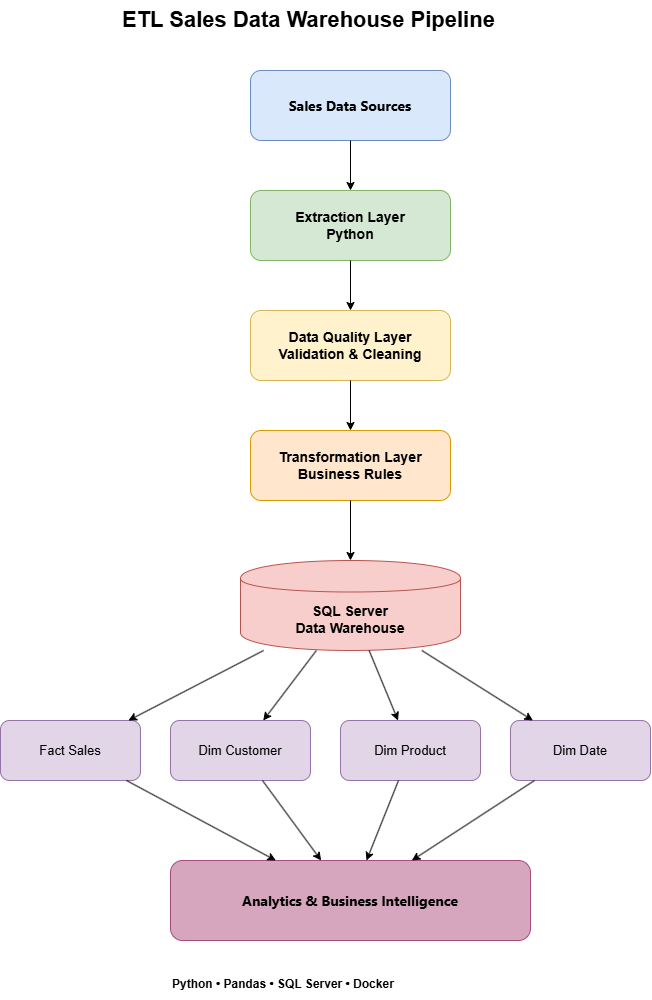

The diagram above was exported from draw.io. Its source (the exported page's mxGraphModel, read from the mxfile embedded in the PNG):
<mxGraphModel dx="549" dy="597" grid="1" gridSize="10" guides="1" tooltips="1" connect="1" arrows="1" fold="1" page="1" pageScale="1" pageWidth="827" pageHeight="1169" math="0" shadow="0">
  <root>
    <mxCell id="0" />
    <mxCell id="1" parent="0" />
    <mxCell id="klcbwErRhdEMg2TXbUtJ-1" parent="1" style="text;html=1;fontSize=22;fontStyle=1;" value="ETL Sales Data Warehouse Pipeline" vertex="1">
      <mxGeometry height="40" width="500" x="209" y="50" as="geometry" />
    </mxCell>
    <mxCell id="klcbwErRhdEMg2TXbUtJ-2" parent="1" style="rounded=1;whiteSpace=wrap;html=1;fillColor=#dae8fc;strokeColor=#6c8ebf;fontSize=14;fontStyle=1;" value="&lt;div style=&quot;text-align: start; font-family: &amp;quot;Segoe UI&amp;quot;; line-height: 20px;&quot;&gt;Sales Data Sources&lt;/div&gt;" vertex="1">
      <mxGeometry height="70" width="200" x="339" y="120" as="geometry" />
    </mxCell>
    <mxCell id="klcbwErRhdEMg2TXbUtJ-3" parent="1" style="rounded=1;whiteSpace=wrap;html=1;fillColor=#d5e8d4;strokeColor=#82b366;fontSize=14;fontStyle=1;" value="Extraction Layer&#10;Python" vertex="1">
      <mxGeometry height="70" width="200" x="339" y="240" as="geometry" />
    </mxCell>
    <mxCell id="klcbwErRhdEMg2TXbUtJ-4" parent="1" style="rounded=1;whiteSpace=wrap;html=1;fillColor=#fff2cc;strokeColor=#d6b656;fontSize=14;fontStyle=1;" value="Data Quality Layer&#10;Validation &amp; Cleaning" vertex="1">
      <mxGeometry height="70" width="200" x="339" y="360" as="geometry" />
    </mxCell>
    <mxCell id="klcbwErRhdEMg2TXbUtJ-5" parent="1" style="rounded=1;whiteSpace=wrap;html=1;fillColor=#ffe6cc;strokeColor=#d79b00;fontSize=14;fontStyle=1;" value="Transformation Layer&#10;Business Rules" vertex="1">
      <mxGeometry height="70" width="200" x="339" y="480" as="geometry" />
    </mxCell>
    <mxCell id="klcbwErRhdEMg2TXbUtJ-6" parent="1" style="shape=cylinder;whiteSpace=wrap;html=1;boundedLbl=1;fillColor=#f8cecc;strokeColor=#b85450;fontSize=14;fontStyle=1;" value="SQL Server&#10;Data Warehouse" vertex="1">
      <mxGeometry height="90" width="220" x="329" y="610" as="geometry" />
    </mxCell>
    <mxCell id="klcbwErRhdEMg2TXbUtJ-7" parent="1" style="rounded=1;whiteSpace=wrap;html=1;fillColor=#e1d5e7;strokeColor=#9673a6;fontSize=13;" value="Fact Sales" vertex="1">
      <mxGeometry height="60" width="140" x="89" y="770" as="geometry" />
    </mxCell>
    <mxCell id="klcbwErRhdEMg2TXbUtJ-8" parent="1" style="rounded=1;whiteSpace=wrap;html=1;fillColor=#e1d5e7;strokeColor=#9673a6;fontSize=13;" value="Dim Customer" vertex="1">
      <mxGeometry height="60" width="140" x="259" y="770" as="geometry" />
    </mxCell>
    <mxCell id="klcbwErRhdEMg2TXbUtJ-9" parent="1" style="rounded=1;whiteSpace=wrap;html=1;fillColor=#e1d5e7;strokeColor=#9673a6;fontSize=13;" value="Dim Product" vertex="1">
      <mxGeometry height="60" width="140" x="429" y="770" as="geometry" />
    </mxCell>
    <mxCell id="klcbwErRhdEMg2TXbUtJ-10" parent="1" style="rounded=1;whiteSpace=wrap;html=1;fillColor=#e1d5e7;strokeColor=#9673a6;fontSize=13;" value="Dim Date" vertex="1">
      <mxGeometry height="60" width="140" x="599" y="770" as="geometry" />
    </mxCell>
    <mxCell id="klcbwErRhdEMg2TXbUtJ-11" parent="1" style="rounded=1;whiteSpace=wrap;html=1;fillColor=#d5a6bd;strokeColor=#a64d79;fontSize=14;fontStyle=1;" value="&lt;div style=&quot;text-align: start; font-family: &amp;quot;Segoe UI&amp;quot;; line-height: 20px;&quot;&gt;Analytics &amp;amp; Business Intelligence&lt;/div&gt;" vertex="1">
      <mxGeometry height="80" width="360" x="259" y="910" as="geometry" />
    </mxCell>
    <mxCell id="klcbwErRhdEMg2TXbUtJ-12" parent="1" style="text;html=1;fontSize=12;fontStyle=1;" value="Python • Pandas • SQL Server • Docker" vertex="1">
      <mxGeometry height="30" width="360" x="259" y="1020" as="geometry" />
    </mxCell>
    <mxCell id="klcbwErRhdEMg2TXbUtJ-13" edge="1" parent="1" source="klcbwErRhdEMg2TXbUtJ-2" target="klcbwErRhdEMg2TXbUtJ-3">
      <mxGeometry relative="1" as="geometry" />
    </mxCell>
    <mxCell id="klcbwErRhdEMg2TXbUtJ-14" edge="1" parent="1" source="klcbwErRhdEMg2TXbUtJ-3" target="klcbwErRhdEMg2TXbUtJ-4">
      <mxGeometry relative="1" as="geometry" />
    </mxCell>
    <mxCell id="klcbwErRhdEMg2TXbUtJ-15" edge="1" parent="1" source="klcbwErRhdEMg2TXbUtJ-4" target="klcbwErRhdEMg2TXbUtJ-5">
      <mxGeometry relative="1" as="geometry" />
    </mxCell>
    <mxCell id="klcbwErRhdEMg2TXbUtJ-16" edge="1" parent="1" source="klcbwErRhdEMg2TXbUtJ-5" target="klcbwErRhdEMg2TXbUtJ-6">
      <mxGeometry relative="1" as="geometry" />
    </mxCell>
    <mxCell id="klcbwErRhdEMg2TXbUtJ-17" edge="1" parent="1" source="klcbwErRhdEMg2TXbUtJ-6" target="klcbwErRhdEMg2TXbUtJ-7">
      <mxGeometry relative="1" as="geometry" />
    </mxCell>
    <mxCell id="klcbwErRhdEMg2TXbUtJ-18" edge="1" parent="1" source="klcbwErRhdEMg2TXbUtJ-6" target="klcbwErRhdEMg2TXbUtJ-8">
      <mxGeometry relative="1" as="geometry" />
    </mxCell>
    <mxCell id="klcbwErRhdEMg2TXbUtJ-19" edge="1" parent="1" source="klcbwErRhdEMg2TXbUtJ-6" target="klcbwErRhdEMg2TXbUtJ-9">
      <mxGeometry relative="1" as="geometry" />
    </mxCell>
    <mxCell id="klcbwErRhdEMg2TXbUtJ-20" edge="1" parent="1" source="klcbwErRhdEMg2TXbUtJ-6" target="klcbwErRhdEMg2TXbUtJ-10">
      <mxGeometry relative="1" as="geometry" />
    </mxCell>
    <mxCell id="klcbwErRhdEMg2TXbUtJ-21" edge="1" parent="1" source="klcbwErRhdEMg2TXbUtJ-7" target="klcbwErRhdEMg2TXbUtJ-11">
      <mxGeometry relative="1" as="geometry" />
    </mxCell>
    <mxCell id="klcbwErRhdEMg2TXbUtJ-22" edge="1" parent="1" source="klcbwErRhdEMg2TXbUtJ-8" target="klcbwErRhdEMg2TXbUtJ-11">
      <mxGeometry relative="1" as="geometry" />
    </mxCell>
    <mxCell id="klcbwErRhdEMg2TXbUtJ-23" edge="1" parent="1" source="klcbwErRhdEMg2TXbUtJ-9" target="klcbwErRhdEMg2TXbUtJ-11">
      <mxGeometry relative="1" as="geometry" />
    </mxCell>
    <mxCell id="klcbwErRhdEMg2TXbUtJ-24" edge="1" parent="1" source="klcbwErRhdEMg2TXbUtJ-10" target="klcbwErRhdEMg2TXbUtJ-11">
      <mxGeometry relative="1" as="geometry" />
    </mxCell>
  </root>
</mxGraphModel>